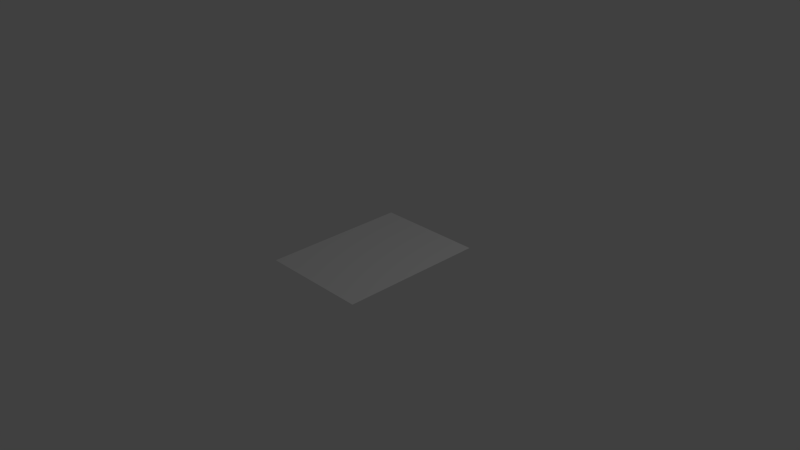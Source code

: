# Source: PortalQuad.blend  (saved by Blender 2.76.0; exported with 4.5.12 LTS)
import bpy
from mathutils import Matrix  # noqa: F401  (used for matrix-valued properties, if any)

bpy.ops.wm.read_factory_settings(use_empty=True)
scene = bpy.context.scene
scene.name = 'Scene'

# ---- collections
col_collection_1 = bpy.data.collections.new('Collection 1'); scene.collection.children.link(col_collection_1)

# ---- materials (node trees are filled in below, after node groups)
mat_material = bpy.data.materials.new('Material')
mat_material.alpha_threshold = 0.0
mat_material.use_transparent_shadow = False
mat_material.roughness = 0.5
mat_material.line_color = (0.0, 0.0, 0.0, 1.0)

# ---- material node trees

# ---- world
world_world = bpy.data.worlds.new('World'); scene.world = world_world
world_world.color = (0.05088, 0.05088, 0.05088)
world_world.use_sun_shadow = False
world_world.sun_shadow_jitter_overblur = 0.0
world_world.cycles.sampling_method = 'MANUAL'
world_world.cycles.sample_map_resolution = 256

# ---- cameras
cam_camera = bpy.data.cameras.new('Camera')
cam_camera.clip_end = 100.0
cam_camera.lens = 35.0
cam_camera.sensor_width = 32.0
cam_camera.sensor_height = 18.0
cam_camera.ortho_scale = 7.314
cam_camera.dof.focus_distance = 0.0
cam_camera.dof.aperture_fstop = 128.0

# ---- lights
light_lamp = bpy.data.lights.new('Lamp', 'POINT')
light_lamp.transmission_factor = 0.0
light_lamp.cutoff_distance = 30.0
light_lamp.energy = 100.0
light_lamp.shadow_buffer_clip_start = 1.001
light_lamp.shadow_soft_size = 0.1
light_lamp.shadow_maximum_resolution = 0.006
light_lamp.use_absolute_resolution = True
light_lamp.cycles.use_multiple_importance_sampling = False

# ---- meshes
me_cube = bpy.data.meshes.new('Cube')
me_cube.from_pydata([(0.75, -1.0, 1.192e-07), (0.75, 1.0, -2.384e-07), (-0.75, 1.0, -2.384e-07), (-0.75, -1.0, 2.384e-07)], [], [(0, 3, 2, 1)])
_uv = me_cube.uv_layers.new(name='UVMap')
_uv.uv.foreach_set('vector', [8.689e-05, 0.75, 8.659e-05, 8.668e-05, 0.9999, 8.659e-05, 0.9999, 0.75])
me_cube.materials.append(mat_material)
me_cube.use_remesh_preserve_volume = False
me_cube.use_remesh_preserve_attributes = False
me_cube.use_mirror_vertex_groups = False
me_cube.update()

# ---- objects
ob_portalquad = bpy.data.objects.new('PortalQuad', me_cube)
ob_lamp = bpy.data.objects.new('Lamp', light_lamp)
ob_camera = bpy.data.objects.new('Camera', cam_camera)

# ---- transforms, parenting, visibility, modifiers, constraints
ob_portalquad.location = (0.0, 0.0, 0.0)
ob_portalquad.lock_rotations_4d = False
ob_portalquad.empty_display_type = 'ARROWS'
ob_portalquad.lineart.crease_threshold = 0.0
ob_lamp.location = (4.076, 1.005, 5.904)
ob_lamp.rotation_euler = (0.6503, 0.05522, 1.866)
ob_lamp.lock_rotations_4d = False
ob_lamp.empty_display_type = 'ARROWS'
ob_lamp.color = (0.0, 0.0, 0.0, 0.0)
ob_lamp.lineart.crease_threshold = 0.0
ob_camera.location = (7.481, -6.508, 5.344)
ob_camera.rotation_euler = (1.109, 0.01082, 0.8149)
ob_camera.lock_rotations_4d = False
ob_camera.empty_display_type = 'ARROWS'
ob_camera.color = (0.0, 0.0, 0.0, 0.0)
ob_camera.display_type = 'WIRE'
ob_camera.lineart.crease_threshold = 0.0

# ---- collection membership
col_collection_1.objects.link(ob_portalquad)
col_collection_1.objects.link(ob_lamp)
col_collection_1.objects.link(ob_camera)

# ---- scene / render settings (as saved in the file)
scene.camera = ob_camera
scene.frame_start = 1; scene.frame_end = 250; scene.frame_set(1)
scene.render.engine = 'BLENDER_EEVEE_NEXT'
scene.render.resolution_percentage = 50
scene.render.dither_intensity = 0.0
scene.cycles.use_denoising = False
scene.cycles.samples = 10
scene.cycles.sampling_pattern = 'TABULATED_SOBOL'
scene.cycles.light_sampling_threshold = 0.0
scene.cycles.use_adaptive_sampling = False
scene.cycles.use_light_tree = False
scene.cycles.blur_glossy = 0.0
scene.cycles.pixel_filter_type = 'GAUSSIAN'
scene.cycles.sample_clamp_indirect = 0.0
scene.view_settings.view_transform = 'Standard'
bpy.context.view_layer.update()
